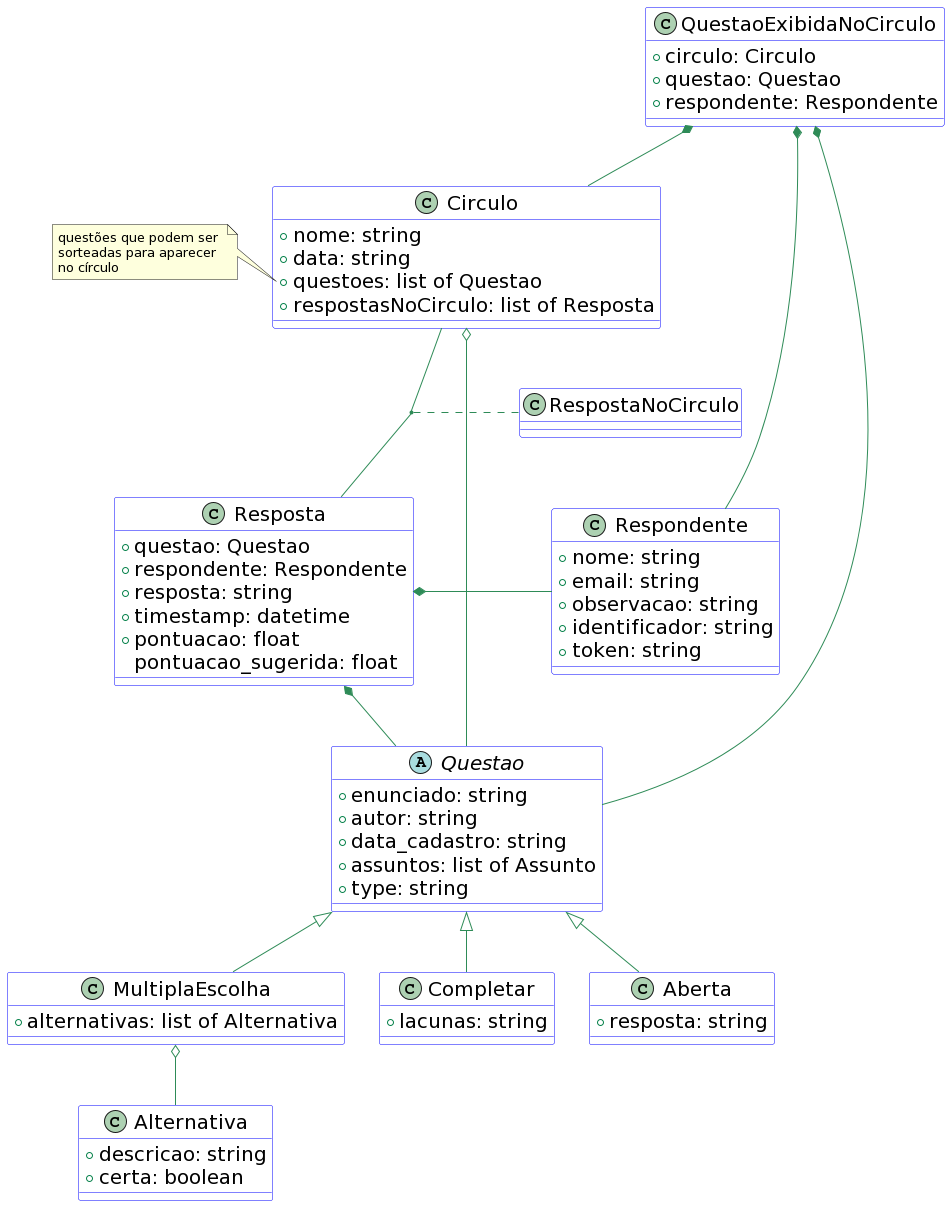

The diagram above was rendered by PlantUML. Its source (embedded in the PNG):
@startuml
skinparam class {
BackgroundColor White
ArrowColor SeaGreen
BorderColor Blue
BackgroundColor<<Nao implementado>> Wheat
BorderColor<<Nao Implementado>> Tomato
BackgroundColor<<Implementado Mas Sem Uso>> LightGray
BorderColor<<Implementado Mas Sem Uso>> Blue
}
skinparam stereotypeCBackgroundColor YellowGreen
skinparam stereotypeCBackgroundColor<< Faltando >> DimGray

<style>
class {
  FontSize 20
}
</style>

abstract class Questao {
  +enunciado: string
  +autor: string
  +data_cadastro: string
  +assuntos: list of Assunto
  +type: string
  
}

class Alternativa {
  +descricao: string
  +certa: boolean
}

class MultiplaEscolha {
  +alternativas: list of Alternativa
}

class Completar {
  +lacunas: string
}

class Aberta {
  +resposta: string
}

class Respondente {
  +nome: string
  +email: string
  +observacao: string
  +identificador: string
  +token: string
}

/'
note right of Respondente::observacao
Exemplo de notação de grupo, 
a ser buscado por like em 
consulta: |g:301-3022|
representa aluno da 
turma 301 de 2022
end note
'/

class Resposta {
  +questao: Questao
  +respondente: Respondente
  +resposta: string
  +timestamp: datetime
  +pontuacao: float
  pontuacao_sugerida: float
}

class Circulo {
  +nome: string
  +data: string
  +questoes: list of Questao
  +respostasNoCirculo: list of Resposta
}
note left of Circulo::questoes
questões que podem ser 
sorteadas para aparecer
no círculo
end note

class QuestaoExibidaNoCirculo {
  +circulo: Circulo
  +questao: Questao
  +respondente: Respondente
}


' RELACIONAMENTOS

Questao <|-- MultiplaEscolha
Questao <|-- Completar
Questao <|-- Aberta
MultiplaEscolha o-- Alternativa

Resposta *- Respondente
Resposta *-- Questao
(Circulo,Resposta) .. RespostaNoCirculo

QuestaoExibidaNoCirculo *- Questao
QuestaoExibidaNoCirculo *-- Circulo
QuestaoExibidaNoCirculo *- Respondente
Circulo o- Questao

/'
Dwelling <|-down- Apartment: Inheritance
Dwelling <|-down- Commune: Inheritance
Dwelling <|-down- House: Inheritance
Dwelling "1" *-up- "many" Window: Composition
Dwelling "1" *-up- "many" Door: Composition
'/
@enduml